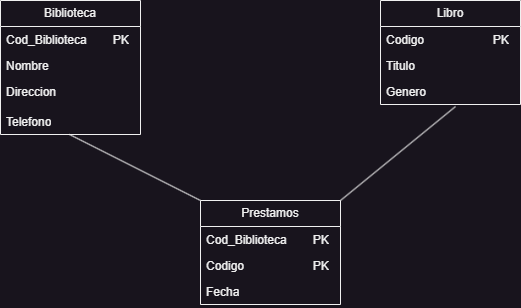

The diagram above was exported from draw.io. Its source (the exported page's mxGraphModel, read from the mxfile embedded in the PNG):
<mxGraphModel dx="1434" dy="854" grid="1" gridSize="10" guides="1" tooltips="1" connect="1" arrows="1" fold="1" page="1" pageScale="1" pageWidth="827" pageHeight="1169" math="0" shadow="0">
  <root>
    <mxCell id="0" />
    <mxCell id="1" parent="0" />
    <mxCell id="QALFL_qZY-K1BWr7eKdW-1" value="Biblioteca" style="swimlane;fontStyle=0;childLayout=stackLayout;horizontal=1;startSize=26;fillColor=none;horizontalStack=0;resizeParent=1;resizeParentMax=0;resizeLast=0;collapsible=1;marginBottom=0;whiteSpace=wrap;html=1;" vertex="1" parent="1">
      <mxGeometry x="170" y="320" width="140" height="134" as="geometry">
        <mxRectangle x="340" y="380" width="100" height="30" as="alternateBounds" />
      </mxGeometry>
    </mxCell>
    <mxCell id="QALFL_qZY-K1BWr7eKdW-2" value="Cod_Biblioteca&lt;span style=&quot;white-space: pre;&quot;&gt;&#09;&lt;/span&gt;PK" style="text;strokeColor=none;fillColor=none;align=left;verticalAlign=top;spacingLeft=4;spacingRight=4;overflow=hidden;rotatable=0;points=[[0,0.5],[1,0.5]];portConstraint=eastwest;whiteSpace=wrap;html=1;" vertex="1" parent="QALFL_qZY-K1BWr7eKdW-1">
      <mxGeometry y="26" width="140" height="26" as="geometry" />
    </mxCell>
    <mxCell id="QALFL_qZY-K1BWr7eKdW-3" value="Nombre" style="text;strokeColor=none;fillColor=none;align=left;verticalAlign=top;spacingLeft=4;spacingRight=4;overflow=hidden;rotatable=0;points=[[0,0.5],[1,0.5]];portConstraint=eastwest;whiteSpace=wrap;html=1;" vertex="1" parent="QALFL_qZY-K1BWr7eKdW-1">
      <mxGeometry y="52" width="140" height="26" as="geometry" />
    </mxCell>
    <mxCell id="QALFL_qZY-K1BWr7eKdW-4" value="Direccion" style="text;strokeColor=none;fillColor=none;align=left;verticalAlign=top;spacingLeft=4;spacingRight=4;overflow=hidden;rotatable=0;points=[[0,0.5],[1,0.5]];portConstraint=eastwest;whiteSpace=wrap;html=1;" vertex="1" parent="QALFL_qZY-K1BWr7eKdW-1">
      <mxGeometry y="78" width="140" height="30" as="geometry" />
    </mxCell>
    <mxCell id="QALFL_qZY-K1BWr7eKdW-5" value="Telefono" style="text;strokeColor=none;fillColor=none;align=left;verticalAlign=top;spacingLeft=4;spacingRight=4;overflow=hidden;rotatable=0;points=[[0,0.5],[1,0.5]];portConstraint=eastwest;whiteSpace=wrap;html=1;" vertex="1" parent="QALFL_qZY-K1BWr7eKdW-1">
      <mxGeometry y="108" width="140" height="26" as="geometry" />
    </mxCell>
    <mxCell id="QALFL_qZY-K1BWr7eKdW-6" value="" style="endArrow=none;html=1;rounded=0;exitX=0.493;exitY=1;exitDx=0;exitDy=0;exitPerimeter=0;entryX=0;entryY=0;entryDx=0;entryDy=0;" edge="1" parent="1" source="QALFL_qZY-K1BWr7eKdW-5" target="QALFL_qZY-K1BWr7eKdW-12">
      <mxGeometry width="50" height="50" relative="1" as="geometry">
        <mxPoint x="390" y="460" as="sourcePoint" />
        <mxPoint x="360" y="520" as="targetPoint" />
      </mxGeometry>
    </mxCell>
    <mxCell id="QALFL_qZY-K1BWr7eKdW-7" value="Libro" style="swimlane;fontStyle=0;childLayout=stackLayout;horizontal=1;startSize=26;fillColor=none;horizontalStack=0;resizeParent=1;resizeParentMax=0;resizeLast=0;collapsible=1;marginBottom=0;whiteSpace=wrap;html=1;" vertex="1" parent="1">
      <mxGeometry x="550" y="320" width="140" height="104" as="geometry" />
    </mxCell>
    <mxCell id="QALFL_qZY-K1BWr7eKdW-8" value="Codigo&lt;span style=&quot;white-space: pre;&quot;&gt;&#09;&lt;/span&gt;&lt;span style=&quot;white-space: pre;&quot;&gt;&#09;&lt;/span&gt;&lt;span style=&quot;white-space: pre;&quot;&gt;&#09;&lt;/span&gt;PK" style="text;strokeColor=none;fillColor=none;align=left;verticalAlign=top;spacingLeft=4;spacingRight=4;overflow=hidden;rotatable=0;points=[[0,0.5],[1,0.5]];portConstraint=eastwest;whiteSpace=wrap;html=1;" vertex="1" parent="QALFL_qZY-K1BWr7eKdW-7">
      <mxGeometry y="26" width="140" height="26" as="geometry" />
    </mxCell>
    <mxCell id="QALFL_qZY-K1BWr7eKdW-9" value="Titulo" style="text;strokeColor=none;fillColor=none;align=left;verticalAlign=top;spacingLeft=4;spacingRight=4;overflow=hidden;rotatable=0;points=[[0,0.5],[1,0.5]];portConstraint=eastwest;whiteSpace=wrap;html=1;" vertex="1" parent="QALFL_qZY-K1BWr7eKdW-7">
      <mxGeometry y="52" width="140" height="26" as="geometry" />
    </mxCell>
    <mxCell id="QALFL_qZY-K1BWr7eKdW-10" value="Genero" style="text;strokeColor=none;fillColor=none;align=left;verticalAlign=top;spacingLeft=4;spacingRight=4;overflow=hidden;rotatable=0;points=[[0,0.5],[1,0.5]];portConstraint=eastwest;whiteSpace=wrap;html=1;" vertex="1" parent="QALFL_qZY-K1BWr7eKdW-7">
      <mxGeometry y="78" width="140" height="26" as="geometry" />
    </mxCell>
    <mxCell id="QALFL_qZY-K1BWr7eKdW-11" value="" style="endArrow=none;html=1;rounded=0;entryX=0.536;entryY=1.077;entryDx=0;entryDy=0;entryPerimeter=0;exitX=1;exitY=0;exitDx=0;exitDy=0;" edge="1" parent="1" source="QALFL_qZY-K1BWr7eKdW-12" target="QALFL_qZY-K1BWr7eKdW-10">
      <mxGeometry width="50" height="50" relative="1" as="geometry">
        <mxPoint x="520" y="520" as="sourcePoint" />
        <mxPoint x="440" y="410" as="targetPoint" />
      </mxGeometry>
    </mxCell>
    <mxCell id="QALFL_qZY-K1BWr7eKdW-12" value="Prestamos" style="swimlane;fontStyle=0;childLayout=stackLayout;horizontal=1;startSize=26;fillColor=none;horizontalStack=0;resizeParent=1;resizeParentMax=0;resizeLast=0;collapsible=1;marginBottom=0;whiteSpace=wrap;html=1;" vertex="1" parent="1">
      <mxGeometry x="370" y="520" width="140" height="104" as="geometry" />
    </mxCell>
    <mxCell id="QALFL_qZY-K1BWr7eKdW-13" value="Cod_Biblioteca&lt;span style=&quot;white-space: pre;&quot;&gt;&#09;&lt;/span&gt;PK" style="text;strokeColor=none;fillColor=none;align=left;verticalAlign=top;spacingLeft=4;spacingRight=4;overflow=hidden;rotatable=0;points=[[0,0.5],[1,0.5]];portConstraint=eastwest;whiteSpace=wrap;html=1;" vertex="1" parent="QALFL_qZY-K1BWr7eKdW-12">
      <mxGeometry y="26" width="140" height="26" as="geometry" />
    </mxCell>
    <mxCell id="QALFL_qZY-K1BWr7eKdW-14" value="Codigo&lt;span style=&quot;white-space: pre;&quot;&gt;&#09;&lt;/span&gt;&lt;span style=&quot;white-space: pre;&quot;&gt;&#09;&lt;/span&gt;&lt;span style=&quot;white-space: pre;&quot;&gt;&#09;&lt;/span&gt;PK" style="text;strokeColor=none;fillColor=none;align=left;verticalAlign=top;spacingLeft=4;spacingRight=4;overflow=hidden;rotatable=0;points=[[0,0.5],[1,0.5]];portConstraint=eastwest;whiteSpace=wrap;html=1;" vertex="1" parent="QALFL_qZY-K1BWr7eKdW-12">
      <mxGeometry y="52" width="140" height="26" as="geometry" />
    </mxCell>
    <mxCell id="QALFL_qZY-K1BWr7eKdW-15" value="Fecha" style="text;strokeColor=none;fillColor=none;align=left;verticalAlign=top;spacingLeft=4;spacingRight=4;overflow=hidden;rotatable=0;points=[[0,0.5],[1,0.5]];portConstraint=eastwest;whiteSpace=wrap;html=1;" vertex="1" parent="QALFL_qZY-K1BWr7eKdW-12">
      <mxGeometry y="78" width="140" height="26" as="geometry" />
    </mxCell>
  </root>
</mxGraphModel>